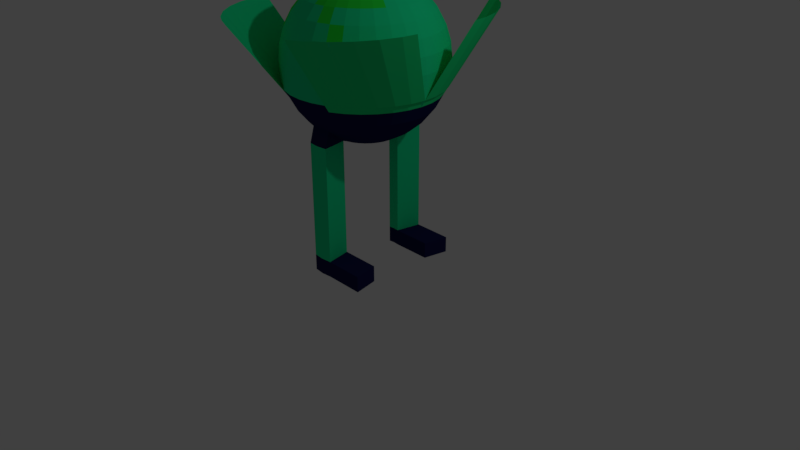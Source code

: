# Source: finalCabage.blend  (saved by Blender 2.78.0; exported with 4.5.12 LTS)
import bpy
from mathutils import Matrix  # noqa: F401  (used for matrix-valued properties, if any)

bpy.ops.wm.read_factory_settings(use_empty=True)
scene = bpy.context.scene
scene.name = 'Scene'

# ---- collections
col_collection_1 = bpy.data.collections.new('Collection 1'); scene.collection.children.link(col_collection_1)

# ---- materials (node trees are filled in below, after node groups)
mat_material = bpy.data.materials.new('Material')
mat_material.alpha_threshold = 0.0
mat_material.use_transparent_shadow = False
mat_material.diffuse_color = (0.01082, 0.8, 0.3162, 1.0)
mat_material.roughness = 0.5
mat_material_001 = bpy.data.materials.new('Material.001')
mat_material_001.alpha_threshold = 0.0
mat_material_001.use_transparent_shadow = False
mat_material_001.diffuse_color = (0.01004, 0.01278, 0.08001, 1.0)
mat_material_001.roughness = 0.5
mat_material_002 = bpy.data.materials.new('Material.002')
mat_material_002.alpha_threshold = 0.0
mat_material_002.use_transparent_shadow = False
mat_material_002.diffuse_color = (0.01472, 0.8, 0.233, 1.0)
mat_material_002.specular_color = (0.09326, 1.0, 0.271)
mat_material_002.roughness = 0.5
mat_material_003 = bpy.data.materials.new('Material.003')
mat_material_003.alpha_threshold = 0.0
mat_material_003.use_transparent_shadow = False
mat_material_003.diffuse_color = (0.02069, 0.8, 0.04549, 1.0)
mat_material_003.roughness = 0.5

# ---- material node trees

# ---- world
world_world = bpy.data.worlds.new('World'); scene.world = world_world
world_world.color = (0.05088, 0.05088, 0.05088)
world_world.use_sun_shadow = False
world_world.sun_shadow_jitter_overblur = 0.0
world_world.cycles.sampling_method = 'MANUAL'

# ---- cameras
cam_camera = bpy.data.cameras.new('Camera')
cam_camera.clip_end = 100.0
cam_camera.lens = 35.0
cam_camera.sensor_width = 32.0
cam_camera.sensor_height = 18.0
cam_camera.ortho_scale = 7.314
cam_camera.dof.focus_distance = 0.0
cam_camera.dof.aperture_fstop = 128.0

# ---- lights
light_lamp = bpy.data.lights.new('Lamp', 'POINT')
light_lamp.transmission_factor = 0.0
light_lamp.cutoff_distance = 30.0
light_lamp.energy = 100.0
light_lamp.shadow_buffer_clip_start = 1.001
light_lamp.shadow_soft_size = 0.1
light_lamp.shadow_maximum_resolution = 0.006
light_lamp.use_absolute_resolution = True

# ---- meshes
me_sphere = bpy.data.meshes.new('Sphere')
me_sphere.from_pydata([(0.03806, 0.1913, 3.565), (0.07466, 0.3753, 3.508), (0.1084, 0.5449, 3.416), (0.1379, 0.6935, 3.292), (0.1622, 0.8155, 3.14), (0.1802, 0.9061, 2.967), (0.1913, 0.9619, 2.78), (0.1951, 0.9808, 2.585), (0.1913, 0.9619, 2.291), (0.1802, 0.9061, 2.202), (0.1622, 0.8155, 2.029), (0.1379, 0.6935, 1.877), (0.1084, 0.5449, 1.753), (0.07466, 0.3753, 1.661), (0.03806, 0.1913, 1.604), (0.07466, 0.1802, 3.565), (0.1464, 0.3536, 3.508), (0.2126, 0.5133, 3.416), (0.2706, 0.6533, 3.292), (0.3182, 0.7682, 3.14), (0.3536, 0.8536, 2.967), (0.3753, 0.9061, 2.78), (0.3827, 0.9239, 2.585), (0.3753, 0.9061, 2.291), (0.3536, 0.8536, 2.202), (0.3182, 0.7682, 2.029), (0.2706, 0.6533, 1.877), (0.2126, 0.5133, 1.753), (0.1464, 0.3536, 1.661), (0.07466, 0.1802, 1.604), (0.1084, 0.1622, 3.565), (0.2126, 0.3182, 3.508), (0.3087, 0.4619, 3.416), (0.3928, 0.5879, 3.292), (0.4619, 0.6913, 3.14), (0.5133, 0.7682, 2.967), (0.5449, 0.8155, 2.78), (0.5556, 0.8315, 2.585), (0.5449, 0.8155, 2.291), (0.5133, 0.7682, 2.202), (0.4619, 0.6913, 2.029), (0.3928, 0.5879, 1.877), (0.3087, 0.4619, 1.753), (0.2126, 0.3182, 1.661), (0.1084, 0.1622, 1.604), (0.1379, 0.1379, 3.565), (0.2706, 0.2706, 3.508), (0.3928, 0.3928, 3.416), (0.5, 0.5, 3.292), (0.5879, 0.5879, 3.14), (0.6533, 0.6533, 2.967), (0.6935, 0.6935, 2.78), (0.7071, 0.7071, 2.585), (0.6935, 0.6935, 2.291), (0.6533, 0.6533, 2.202), (0.5879, 0.5879, 2.029), (0.5, 0.5, 1.877), (0.3928, 0.3928, 1.753), (0.2706, 0.2706, 1.661), (0.1379, 0.1379, 1.604), (0.1622, 0.1084, 3.565), (0.3182, 0.2126, 3.508), (0.4619, 0.3087, 3.416), (0.5879, 0.3928, 3.292), (0.6913, 0.4619, 3.14), (0.7682, 0.5133, 2.967), (0.8155, 0.5449, 2.78), (0.8315, 0.5556, 2.585), (0.8155, 0.5449, 2.291), (0.7682, 0.5133, 2.202), (0.6913, 0.4619, 2.029), (0.5879, 0.3928, 1.877), (0.4619, 0.3087, 1.753), (0.3182, 0.2126, 1.661), (0.1622, 0.1084, 1.604), (0.0, -3.258e-07, 1.585), (0.1802, 0.07466, 3.565), (0.3536, 0.1464, 3.508), (0.5133, 0.2126, 3.416), (0.6533, 0.2706, 3.292), (0.7682, 0.3182, 3.14), (0.8536, 0.3536, 2.967), (0.9061, 0.3753, 2.78), (0.9239, 0.3827, 2.585), (0.9061, 0.3753, 2.291), (0.8536, 0.3536, 2.202), (0.7682, 0.3182, 2.029), (0.6533, 0.2706, 1.877), (0.5133, 0.2126, 1.753), (0.3536, 0.1464, 1.661), (0.1802, 0.07466, 1.604), (0.1913, 0.03806, 3.565), (0.3753, 0.07466, 3.508), (0.5449, 0.1084, 3.416), (0.6935, 0.1379, 3.292), (0.8155, 0.1622, 3.14), (0.9061, 0.1802, 2.967), (0.9619, 0.1913, 2.78), (0.9808, 0.1951, 2.585), (0.9619, 0.1913, 2.291), (0.9061, 0.1802, 2.202), (0.8155, 0.1622, 2.029), (0.6935, 0.1379, 1.877), (0.5449, 0.1084, 1.753), (0.3753, 0.07466, 1.661), (0.1913, 0.03806, 1.604), (0.1951, -3.266e-07, 3.565), (0.3827, -3.192e-07, 3.508), (0.5556, -3.117e-07, 3.416), (0.7071, -3.192e-07, 3.292), (0.8315, -3.341e-07, 3.14), (0.9239, -2.745e-07, 2.967), (0.9808, -3.937e-07, 2.78), (1.0, -3.788e-07, 2.585), (0.9808, -3.937e-07, 2.291), (0.9239, -2.298e-07, 2.202), (0.8315, -3.341e-07, 2.029), (0.7071, -3.192e-07, 1.877), (0.5556, -3.415e-07, 1.753), (0.3827, -3.043e-07, 1.661), (0.1951, -3.08e-07, 1.604), (-1.81e-07, -5.968e-07, 3.585), (-0.1951, -3.117e-07, 3.565), (-0.3827, -2.819e-07, 3.508), (-0.5556, -2.819e-07, 3.416), (-0.7071, -1.851e-07, 3.292), (-0.8315, -1.404e-07, 3.14), (-0.9239, -3.192e-07, 2.967), (-0.9808, -9.567e-08, 2.78), (-1.0, -1.404e-07, 2.585), (-0.9808, -9.567e-08, 2.291), (-0.9239, -3.192e-07, 2.202), (-0.8315, -1.404e-07, 2.029), (-0.7071, -1.851e-07, 1.877), (-0.5556, -2.596e-07, 1.753), (-0.3827, -2.521e-07, 1.661), (-0.1951, -3.155e-07, 1.604), (-0.1913, 0.03806, 3.565), (-0.3753, 0.07466, 3.508), (-0.5449, 0.1084, 3.416), (-0.6935, 0.1379, 3.292), (-0.8155, 0.1622, 3.14), (-0.9061, 0.1802, 2.967), (-0.9619, 0.1913, 2.78), (-0.9808, 0.1951, 2.585), (-0.9619, 0.1913, 2.291), (-0.9061, 0.1802, 2.202), (-0.8155, 0.1622, 2.029), (-0.6935, 0.1379, 1.877), (-0.5449, 0.1084, 1.753), (-0.3753, 0.07466, 1.661), (-0.1913, 0.03806, 1.604), (-0.1802, 0.07466, 3.565), (-0.3536, 0.1464, 3.508), (-0.5133, 0.2126, 3.416), (-0.6533, 0.2706, 3.292), (-0.7682, 0.3182, 3.14), (-0.8536, 0.3536, 2.967), (-0.9061, 0.3753, 2.78), (-0.9239, 0.3827, 2.585), (-0.9061, 0.3753, 2.291), (-0.8536, 0.3536, 2.202), (-0.7682, 0.3182, 2.029), (-0.6533, 0.2706, 1.877), (-0.5133, 0.2126, 1.753), (-0.3536, 0.1464, 1.661), (-0.1802, 0.07466, 1.604), (-0.1622, 0.1084, 3.565), (-0.3182, 0.2126, 3.508), (-0.4619, 0.3087, 3.416), (-0.5879, 0.3928, 3.292), (-0.6913, 0.4619, 3.14), (-0.7682, 0.5133, 2.967), (-0.8155, 0.5449, 2.78), (-0.8315, 0.5556, 2.585), (-0.8155, 0.5449, 2.291), (-0.7682, 0.5133, 2.202), (-0.6913, 0.4619, 2.029), (-0.5879, 0.3928, 1.877), (-0.4619, 0.3087, 1.753), (-0.3182, 0.2126, 1.661), (-0.1622, 0.1084, 1.604), (-0.1379, 0.1379, 3.565), (-0.2706, 0.2706, 3.508), (-0.3928, 0.3928, 3.416), (-0.5, 0.5, 3.292), (-0.5879, 0.5879, 3.14), (-0.6533, 0.6533, 2.967), (-0.6935, 0.6935, 2.78), (-0.7071, 0.7071, 2.585), (-0.6935, 0.6935, 2.291), (-0.6533, 0.6533, 2.202), (-0.5879, 0.5879, 2.029), (-0.5, 0.5, 1.877), (-0.3928, 0.3928, 1.753), (-0.2706, 0.2706, 1.661), (-0.1379, 0.1379, 1.604), (-0.1084, 0.1622, 3.565), (-0.2126, 0.3182, 3.508), (-0.3087, 0.4619, 3.416), (-0.3928, 0.5879, 3.292), (-0.4619, 0.6913, 3.14), (-0.5133, 0.7682, 2.967), (-0.5449, 0.8155, 2.78), (-0.5556, 0.8315, 2.585), (-0.5449, 0.8155, 2.291), (-0.5133, 0.7682, 2.202), (-0.4619, 0.6913, 2.029), (-0.3928, 0.5879, 1.877), (-0.3087, 0.4619, 1.753), (-0.2126, 0.3182, 1.661), (-0.1084, 0.1622, 1.604), (-0.07466, 0.1802, 3.565), (-0.1464, 0.3536, 3.508), (-0.2126, 0.5133, 3.416), (-0.2706, 0.6533, 3.292), (-0.3182, 0.7682, 3.14), (-0.3536, 0.8536, 2.967), (-0.3753, 0.9061, 2.78), (-0.3827, 0.9239, 2.585), (-0.3753, 0.9061, 2.291), (-0.3536, 0.8536, 2.202), (-0.3182, 0.7682, 2.029), (-0.2706, 0.6533, 1.877), (-0.2126, 0.5133, 1.753), (-0.1464, 0.3536, 1.661), (-0.07466, 0.1802, 1.604), (-0.03806, 0.1913, 3.565), (-0.07466, 0.3753, 3.508), (-0.1084, 0.5449, 3.416), (-0.1379, 0.6935, 3.292), (-0.1622, 0.8155, 3.14), (-0.1802, 0.9061, 2.967), (-0.1913, 0.9619, 2.78), (-0.1951, 0.9808, 2.585), (-0.1913, 0.9619, 2.291), (-0.1802, 0.9061, 2.202), (-0.1622, 0.8155, 2.029), (-0.1379, 0.6935, 1.877), (-0.1084, 0.5449, 1.753), (-0.07466, 0.3753, 1.661), (-0.03806, 0.1913, 1.604), (3.749e-08, 0.1951, 3.565), (7.847e-08, 0.3827, 3.508), (1.083e-07, 0.5556, 3.416), (1.53e-07, 0.7071, 3.292), (2.722e-07, 0.8315, 3.14), (6.357e-08, 0.9239, 2.967), (2.573e-07, 0.9808, 2.78), (2.722e-07, 1.0, 2.585), (2.573e-07, 0.9808, 2.291), (6.357e-08, 0.9239, 2.202), (2.722e-07, 0.8315, 2.029), (1.53e-07, 0.7071, 1.877), (0.1379, 0.7487, 1.681), (7.847e-08, 0.3827, 1.661), (1.514e-08, 0.1951, 1.604), (0.3753, 0.9061, 2.291), (0.3536, 0.8536, 2.202), (0.5449, 0.8155, 2.291), (0.5133, 0.7682, 2.202), (0.6935, 0.6935, 2.291), (0.6533, 0.6533, 2.202), (0.8155, 0.5449, 2.291), (0.7682, 0.5133, 2.202), (0.9061, 0.3753, 2.291), (0.8536, 0.3536, 2.202), (0.9619, 0.1913, 2.291), (0.9061, 0.1802, 2.202), (0.9808, -3.937e-07, 2.291), (0.9239, -2.298e-07, 2.202), (-0.9808, -9.567e-08, 2.291), (-0.9239, -3.192e-07, 2.202), (-0.9619, 0.1913, 2.291), (-0.9061, 0.1802, 2.202), (-0.9061, 0.3753, 2.291), (-0.8536, 0.3536, 2.202), (-0.8155, 0.5449, 2.291), (-0.7682, 0.5133, 2.202), (-0.6935, 0.6935, 2.291), (-0.6533, 0.6533, 2.202), (-0.5449, 0.8155, 2.291), (-0.5133, 0.7682, 2.202), (-0.3753, 0.9061, 2.291), (-0.3536, 0.8536, 2.202), (0.5539, 1.531, 3.157), (0.5398, 1.497, 3.1), (0.7184, 1.439, 3.156), (0.698, 1.408, 3.098), (0.9143, 1.278, 3.156), (0.8884, 1.252, 3.098), (1.075, 1.082, 3.156), (1.045, 1.061, 3.098), (1.195, 0.8583, 3.156), (1.161, 0.8443, 3.098), (1.268, 0.6158, 3.156), (1.232, 0.6086, 3.098), (1.291, 0.4283, 3.157), (1.254, 0.4283, 3.1), (-1.291, 0.4283, 3.157), (-1.254, 0.4283, 3.1), (-1.268, 0.6158, 3.156), (-1.232, 0.6086, 3.098), (-1.195, 0.8583, 3.156), (-1.161, 0.8443, 3.098), (-1.075, 1.082, 3.156), (-1.045, 1.061, 3.098), (-0.9143, 1.278, 3.156), (-0.8884, 1.252, 3.098), (-0.7184, 1.439, 3.156), (-0.698, 1.408, 3.098), (-0.5539, 1.531, 3.157), (-0.5398, 1.497, 3.1), (0.1379, 0.7487, 1.681), (0.1084, 0.6001, 1.681), (0.07466, 0.4305, 1.681), (-0.1379, 0.7487, 1.681), (-0.1084, 0.6001, 1.681), (-0.07466, 0.4305, 1.681), (4.223e-08, 0.7623, 1.681), (0.1379, 0.7487, 0.9591), (-3.228e-08, 0.4379, 1.681), (0.1084, 0.6001, 1.681), (0.07466, 0.4305, 1.681), (-0.1379, 0.7487, 1.681), (-0.1084, 0.6001, 1.681), (-0.07466, 0.4305, 1.681), (4.223e-08, 0.7623, 1.681), (0.1379, 0.7487, 0.2165), (-3.228e-08, 0.4379, 1.681), (0.1084, 0.6001, 0.9591), (0.07466, 0.4305, 0.9591), (-0.1379, 0.7487, 0.9591), (-0.1084, 0.6001, 0.9591), (-0.07466, 0.4305, 0.9591), (4.223e-08, 0.7623, 0.9591), (0.1379, 0.7487, 0.01021), (-3.228e-08, 0.4379, 0.9591), (0.1084, 0.6001, 0.2165), (0.07466, 0.4305, 0.2165), (-0.1379, 0.7487, 0.2165), (-0.1084, 0.6001, 0.2165), (-0.07466, 0.4305, 0.2165), (4.223e-08, 0.7623, 0.2165), (0.643, 0.7487, 0.2165), (-3.228e-08, 0.4379, 0.2165), (0.1084, 0.6001, 0.01021), (0.07466, 0.4305, 0.01021), (-0.1379, 0.7487, 0.01021), (-0.1084, 0.6001, 0.01021), (-0.07466, 0.4305, 0.01021), (4.223e-08, 0.7623, 0.01021), (1.243e-08, 0.6108, 0.01021), (-3.228e-08, 0.4379, 0.01021), (0.6135, 0.6001, 0.2165), (0.5797, 0.4305, 0.2165), (0.6135, 0.6001, 0.01021), (0.5797, 0.4305, 0.01021), (0.643, 0.7487, 0.01021)], [], [(253, 11, 313, 319), (247, 246, 4, 5), (240, 239, 317, 318), (248, 247, 5, 6), (256, 255, 13, 14), (249, 248, 6, 7), (242, 121, 0), (75, 256, 14), (250, 249, 7, 8), (243, 242, 0, 1), (251, 250, 8, 9), (244, 243, 1, 2), (252, 251, 9, 10), (245, 244, 2, 3), (253, 252, 10, 11), (246, 245, 3, 4), (11, 10, 25, 26), (4, 3, 18, 19), (12, 11, 26, 27), (5, 4, 19, 20), (13, 12, 27, 28), (6, 5, 20, 21), (14, 13, 28, 29), (7, 6, 21, 22), (0, 121, 15), (75, 14, 29), (8, 7, 22, 23), (1, 0, 15, 16), (9, 8, 23, 24), (2, 1, 16, 17), (10, 9, 24, 25), (3, 2, 17, 18), (15, 121, 30), (75, 29, 44), (23, 22, 37, 38), (16, 15, 30, 31), (38, 53, 261, 259), (17, 16, 31, 32), (25, 24, 39, 40), (18, 17, 32, 33), (26, 25, 40, 41), (19, 18, 33, 34), (27, 26, 41, 42), (20, 19, 34, 35), (28, 27, 42, 43), (21, 20, 35, 36), (29, 28, 43, 44), (22, 21, 36, 37), (34, 33, 48, 49), (42, 41, 56, 57), (35, 34, 49, 50), (43, 42, 57, 58), (36, 35, 50, 51), (44, 43, 58, 59), (37, 36, 51, 52), (30, 121, 45), (75, 44, 59), (38, 37, 52, 53), (31, 30, 45, 46), (100, 85, 266, 268), (32, 31, 46, 47), (40, 39, 54, 55), (33, 32, 47, 48), (41, 40, 55, 56), (53, 52, 67, 68), (46, 45, 60, 61), (176, 161, 276, 278), (47, 46, 61, 62), (55, 54, 69, 70), (48, 47, 62, 63), (56, 55, 70, 71), (49, 48, 63, 64), (57, 56, 71, 72), (50, 49, 64, 65), (58, 57, 72, 73), (51, 50, 65, 66), (59, 58, 73, 74), (52, 51, 66, 67), (45, 121, 60), (75, 59, 74), (72, 71, 87, 88), (65, 64, 80, 81), (73, 72, 88, 89), (66, 65, 81, 82), (74, 73, 89, 90), (67, 66, 82, 83), (60, 121, 76), (75, 74, 90), (68, 67, 83, 84), (61, 60, 76, 77), (190, 205, 281, 279), (62, 61, 77, 78), (70, 69, 85, 86), (63, 62, 78, 79), (71, 70, 86, 87), (64, 63, 79, 80), (77, 76, 91, 92), (221, 206, 282, 284), (78, 77, 92, 93), (86, 85, 100, 101), (79, 78, 93, 94), (87, 86, 101, 102), (80, 79, 94, 95), (88, 87, 102, 103), (81, 80, 95, 96), (89, 88, 103, 104), (82, 81, 96, 97), (90, 89, 104, 105), (83, 82, 97, 98), (76, 121, 91), (75, 90, 105), (84, 83, 98, 99), (96, 95, 110, 111), (104, 103, 118, 119), (97, 96, 111, 112), (105, 104, 119, 120), (98, 97, 112, 113), (91, 121, 106), (75, 105, 120), (99, 98, 113, 114), (92, 91, 106, 107), (160, 175, 277, 275), (93, 92, 107, 108), (101, 100, 115, 116), (94, 93, 108, 109), (102, 101, 116, 117), (95, 94, 109, 110), (103, 102, 117, 118), (136, 135, 150, 151), (129, 128, 143, 144), (122, 121, 137), (75, 136, 151), (130, 129, 144, 145), (123, 122, 137, 138), (69, 54, 262, 264), (124, 123, 138, 139), (132, 131, 146, 147), (125, 124, 139, 140), (133, 132, 147, 148), (126, 125, 140, 141), (134, 133, 148, 149), (127, 126, 141, 142), (135, 134, 149, 150), (128, 127, 142, 143), (140, 139, 154, 155), (148, 147, 162, 163), (141, 140, 155, 156), (149, 148, 163, 164), (142, 141, 156, 157), (150, 149, 164, 165), (143, 142, 157, 158), (151, 150, 165, 166), (144, 143, 158, 159), (137, 121, 152), (75, 151, 166), (145, 144, 159, 160), (138, 137, 152, 153), (115, 100, 268, 270), (139, 138, 153, 154), (147, 146, 161, 162), (159, 158, 173, 174), (152, 121, 167), (75, 166, 181), (160, 159, 174, 175), (153, 152, 167, 168), (146, 131, 272, 274), (154, 153, 168, 169), (162, 161, 176, 177), (155, 154, 169, 170), (163, 162, 177, 178), (156, 155, 170, 171), (164, 163, 178, 179), (157, 156, 171, 172), (165, 164, 179, 180), (158, 157, 172, 173), (166, 165, 180, 181), (178, 177, 192, 193), (171, 170, 185, 186), (179, 178, 193, 194), (172, 171, 186, 187), (180, 179, 194, 195), (173, 172, 187, 188), (181, 180, 195, 196), (174, 173, 188, 189), (167, 121, 182), (75, 181, 196), (175, 174, 189, 190), (168, 167, 182, 183), (131, 130, 271, 272), (169, 168, 183, 184), (177, 176, 191, 192), (170, 169, 184, 185), (75, 196, 211), (190, 189, 204, 205), (183, 182, 197, 198), (205, 220, 283, 281), (184, 183, 198, 199), (192, 191, 206, 207), (185, 184, 199, 200), (193, 192, 207, 208), (186, 185, 200, 201), (194, 193, 208, 209), (187, 186, 201, 202), (195, 194, 209, 210), (188, 187, 202, 203), (196, 195, 210, 211), (189, 188, 203, 204), (182, 121, 197), (209, 208, 223, 224), (202, 201, 216, 217), (210, 209, 224, 225), (203, 202, 217, 218), (211, 210, 225, 226), (204, 203, 218, 219), (197, 121, 212), (75, 211, 226), (205, 204, 219, 220), (198, 197, 212, 213), (191, 176, 278, 280), (199, 198, 213, 214), (207, 206, 221, 222), (200, 199, 214, 215), (208, 207, 222, 223), (201, 200, 215, 216), (213, 212, 227, 228), (221, 220, 235, 236), (214, 213, 228, 229), (222, 221, 236, 237), (215, 214, 229, 230), (223, 222, 237, 238), (216, 215, 230, 231), (224, 223, 238, 239), (217, 216, 231, 232), (225, 224, 239, 240), (218, 217, 232, 233), (226, 225, 240, 241), (219, 218, 233, 234), (212, 121, 227), (75, 226, 241), (220, 219, 234, 235), (232, 231, 246, 247), (11, 12, 314, 313), (233, 232, 247, 248), (241, 240, 255, 256), (234, 233, 248, 249), (227, 121, 242), (75, 241, 256), (235, 234, 249, 250), (228, 227, 242, 243), (236, 235, 250, 251), (229, 228, 243, 244), (237, 236, 251, 252), (230, 229, 244, 245), (238, 237, 252, 253), (231, 230, 245, 246), (255, 240, 318, 321), (258, 257, 285, 286), (266, 264, 292, 294), (276, 274, 302, 304), (263, 265, 293, 291), (273, 275, 303, 301), (284, 282, 310, 312), (281, 283, 311, 309), (264, 262, 290, 292), (274, 272, 300, 302), (283, 284, 312, 311), (261, 263, 291, 289), (271, 273, 301, 299), (84, 99, 267, 265), (54, 39, 260, 262), (206, 191, 280, 282), (23, 38, 259, 257), (145, 160, 275, 273), (68, 84, 265, 263), (161, 146, 274, 276), (39, 24, 258, 260), (85, 69, 264, 266), (24, 23, 257, 258), (53, 68, 263, 261), (175, 190, 279, 277), (114, 115, 270, 269), (220, 221, 284, 283), (130, 145, 273, 271), (99, 114, 269, 267), (286, 285, 287, 288), (288, 287, 289, 290), (290, 289, 291, 292), (292, 291, 293, 294), (294, 293, 295, 296), (296, 295, 297, 298), (300, 299, 301, 302), (302, 301, 303, 304), (304, 303, 305, 306), (306, 305, 307, 308), (308, 307, 309, 310), (310, 309, 311, 312), (275, 277, 305, 303), (268, 266, 294, 296), (278, 276, 304, 306), (265, 267, 295, 293), (257, 259, 287, 285), (269, 270, 298, 297), (260, 258, 286, 288), (277, 279, 307, 305), (267, 269, 297, 295), (280, 278, 306, 308), (270, 268, 296, 298), (259, 261, 289, 287), (272, 271, 299, 300), (262, 260, 288, 290), (279, 281, 309, 307), (282, 280, 308, 310), (314, 315, 323, 322), (318, 317, 325, 326), (313, 314, 322, 254), (315, 321, 329, 323), (238, 253, 319, 316), (12, 13, 315, 314), (13, 255, 321, 315), (239, 238, 316, 317), (254, 322, 330, 320), (323, 329, 337, 331), (325, 324, 332, 333), (329, 326, 334, 337), (319, 313, 254, 327), (316, 319, 327, 324), (321, 318, 326, 329), (317, 316, 324, 325), (337, 334, 342, 345), (332, 335, 343, 340), (335, 320, 328, 343), (330, 331, 339, 338), (326, 325, 333, 334), (322, 323, 331, 330), (327, 254, 320, 335), (324, 327, 335, 332), (340, 343, 351, 348), (343, 328, 336, 351), (346, 336, 358, 356), (342, 341, 349, 350), (333, 332, 340, 341), (331, 337, 345, 339), (320, 330, 338, 328), (334, 333, 341, 342), (352, 351, 336, 346), (353, 352, 346, 347), (350, 349, 352, 353), (349, 348, 351, 352), (345, 342, 350, 353), (341, 340, 348, 349), (339, 345, 353, 347), (339, 347, 357, 355), (354, 355, 357, 356), (344, 354, 356, 358), (338, 339, 355, 354), (336, 328, 344, 358), (347, 346, 356, 357), (328, 338, 354, 344)])
me_sphere.polygons.foreach_set('material_index', [1, 0, 1, 0, 1, 0, 0, 1, 0, 0, 1, 3, 1, 3, 1, 0, 1, 3, 1, 0, 1, 0, 1, 0, 0, 1, 0, 0, 1, 0, 1, 3, 0, 1, 0, 0, 0, 0, 1, 3, 1, 0, 1, 3, 1, 0, 1, 0, 0, 1, 0, 1, 0, 1, 0, 0, 1, 0, 0, 0, 0, 1, 3, 1, 0, 0, 0, 0, 1, 3, 1, 0, 1, 0, 1, 0, 1, 0, 0, 1, 1, 0, 1, 0, 1, 0, 0, 1, 0, 0, 0, 0, 1, 3, 1, 0, 0, 0, 0, 1, 0, 1, 0, 1, 0, 1, 0, 1, 0, 0, 1, 0, 0, 1, 0, 1, 0, 0, 1, 0, 0, 0, 0, 1, 0, 1, 0, 1, 1, 0, 0, 1, 0, 0, 0, 0, 1, 0, 1, 0, 1, 0, 1, 0, 0, 1, 0, 1, 0, 1, 0, 1, 0, 0, 1, 0, 0, 0, 0, 1, 0, 0, 1, 0, 0, 0, 0, 1, 0, 1, 0, 1, 0, 1, 0, 1, 1, 0, 1, 0, 1, 3, 1, 0, 0, 1, 0, 0, 0, 0, 1, 0, 1, 0, 0, 0, 3, 1, 3, 1, 3, 1, 3, 1, 0, 1, 0, 0, 1, 0, 1, 0, 1, 0, 0, 1, 0, 0, 0, 3, 1, 0, 1, 0, 0, 1, 3, 1, 0, 1, 0, 1, 0, 1, 0, 1, 0, 0, 1, 0, 0, 1, 0, 1, 0, 0, 1, 0, 0, 1, 3, 1, 0, 1, 0, 1, 0, 2, 0, 2, 0, 0, 0, 2, 0, 0, 2, 0, 0, 0, 0, 0, 0, 0, 0, 0, 0, 0, 0, 0, 0, 0, 0, 0, 2, 2, 0, 0, 0, 0, 0, 0, 0, 0, 0, 0, 0, 2, 0, 2, 2, 0, 2, 0, 2, 0, 2, 2, 0, 2, 0, 0, 0, 0, 0, 0, 1, 1, 1, 1, 0, 0, 0, 0, 0, 0, 0, 0, 0, 0, 0, 0, 0, 0, 0, 0, 1, 1, 1, 1, 0, 0, 0, 0, 1, 1, 1, 1, 1, 1, 1, 1, 1, 1, 1, 1, 1, 1])
me_sphere.materials.append(mat_material)
me_sphere.materials.append(mat_material_001)
me_sphere.materials.append(mat_material_002)
me_sphere.materials.append(mat_material_003)
me_sphere.use_remesh_preserve_volume = False
me_sphere.use_remesh_preserve_attributes = False
me_sphere.use_mirror_vertex_groups = False
me_sphere.update()
arm_armature_001 = bpy.data.armatures.new('Armature.001')  # bones are not reproduced

# ---- objects
ob_armature_001 = bpy.data.objects.new('Armature.001', arm_armature_001)
ob_sphere = bpy.data.objects.new('Sphere', me_sphere)
ob_lamp = bpy.data.objects.new('Lamp', light_lamp)
ob_camera = bpy.data.objects.new('Camera', cam_camera)

# ---- transforms, parenting, visibility, modifiers, constraints
ob_armature_001.location = (7.451e-09, 0.0, 1.192e-07)
ob_armature_001.rotation_euler = (-3.133, -0.0, 0.0)
ob_armature_001.scale = (0.6735, 0.6735, 0.6735)
ob_armature_001.show_in_front = True
ob_armature_001.lineart.crease_threshold = 0.0
ob_sphere.parent = ob_armature_001
ob_sphere.matrix_parent_inverse = Matrix(((1.485, 0.0, -0.0, -1.106e-08), (0.0, -1.485, -0.01233, 1.47e-09), (0.0, 0.01233, -1.485, 1.77e-07), (0.0, 0.0, 0.0, 1.0)))
ob_sphere.location = (0.0, 0.0, 0.0)
ob_sphere.lineart.crease_threshold = 0.0
_vg = ob_sphere.vertex_groups.new(name='UpperBone.l')
for _i, _w in zip([5, 6, 7, 8, 9, 10, 11, 12, 13, 14, 20, 21, 22, 23, 24, 25, 26, 27, 28, 29, 35, 36, 37, 38, 39, 40, 41, 42, 43, 44, 51, 52, 53, 54, 55, 56, 57, 58, 59, 67, 68, 69, 70, 71, 72, 73, 74, 75, 84, 85, 86, 87, 88, 89, 90, 100, 101, 102, 103, 104, 105, 115, 116, 117, 118, 119, 120, 131, 132, 133, 134, 135, 136, 146, 147, 148, 149, 150, 151, 160, 161, 162, 163, 164, 165, 166, 174, 175, 176, 177, 178, 179, 180, 181, 188, 189, 190, 191, 192, 193, 194, 195, 196, 202, 203, 204, 205, 206, 207, 208, 209, 210, 211, 217, 218, 219, 220, 221, 222, 223, 224, 225, 226, 232, 233, 234, 235, 236, 237, 238, 239, 240, 241, 247, 248, 249, 250, 251, 252, 253, 254, 255, 256, 271, 272, 273, 274, 275, 276, 277, 278, 279, 280, 281, 282, 283, 284, 299, 300, 301, 302, 303, 304, 305, 306, 307, 308, 309, 310, 311, 312, 313, 314, 315, 316, 317, 318, 319, 321, 322, 323, 324, 325, 326, 327, 329], [0.02374, 0.05846, 0.09367, 0.1934, 0.2634, 0.4406, 0.7226, 0.7886, 0.3025, 0.1125, 0.01518, 0.05017, 0.0778, 0.1543, 0.2503, 0.3651, 0.5084, 0.5385, 0.2623, 0.1077, 0.003615, 0.02789, 0.05528, 0.08485, 0.2416, 0.2815, 0.3589, 0.3714, 0.2139, 0.1004, 0.008099, 0.02715, 0.05384, 0.1985, 0.2136, 0.2462, 0.2497, 0.1697, 0.09222, 0.004592, 0.02188, 0.157, 0.1632, 0.1772, 0.1772, 0.1355, 0.08479, 0.06215, 0.0009165, 0.1266, 0.1294, 0.1357, 0.1346, 0.112, 0.07906, 0.1087, 0.1102, 0.1134, 0.112, 0.09845, 0.07566, 0.1032, 0.1042, 0.1061, 0.1046, 0.09417, 0.07492, 0.09296, 0.09341, 0.09422, 0.09202, 0.08309, 0.06805, 0.09848, 0.09942, 0.1012, 0.09886, 0.08734, 0.0692, 0.001203, 0.1159, 0.1178, 0.1214, 0.1185, 0.09966, 0.07283, 0.004881, 0.02228, 0.1459, 0.1504, 0.1586, 0.1549, 0.1208, 0.0787, 0.008364, 0.02755, 0.05416, 0.1884, 0.2005, 0.2194, 0.2156, 0.1518, 0.08636, 0.003797, 0.0282, 0.05554, 0.08539, 0.2361, 0.2731, 0.3169, 0.3149, 0.1926, 0.095, 0.01534, 0.05032, 0.07812, 0.1554, 0.2536, 0.3797, 0.4746, 0.4794, 0.2401, 0.1034, 0.02383, 0.05855, 0.09383, 0.1937, 0.2635, 0.4372, 0.6821, 0.7082, 0.2821, 0.1099, 0.02688, 0.06145, 0.09906, 0.2042, 0.2731, 0.4646, 0.7626, 0.9716, 0.292, 0.113, 0.06168, 0.05731, 0.0726, 0.05091, 0.08311, 0.0482, 0.09391, 0.05199, 0.1056, 0.05981, 0.1186, 0.07381, 0.09879, 0.09703, 0.07954, 0.07825, 0.08144, 0.08013, 0.08467, 0.08343, 0.08835, 0.08718, 0.09191, 0.09089, 0.09466, 0.09399, 0.09525, 0.09553, 0.9311, 0.9617, 0.4475, 0.8699, 0.7899, 0.3922, 0.9228, 0.355, 0.9949, 0.9764, 0.9603, 0.9726, 0.9676, 0.969, 0.9723]): _vg.add([_i], _w, 'REPLACE')
_vg = ob_sphere.vertex_groups.new(name='LowerBone.l')
for _i, _w in zip([254, 320, 324, 325, 326, 327, 329, 330, 331, 332, 333, 334, 335, 337, 339, 340, 341, 342, 343, 345, 347, 348, 349, 350, 351, 352, 353], [0.006243, 0.9773, 0.02851, 0.00427, 0.01423, 0.01131, 0.00479, 0.9939, 0.9758, 0.9728, 0.9818, 0.9739, 0.9763, 0.9749, 0.06644, 0.4549, 0.4936, 0.3827, 0.07543, 0.1774, 0.01904, 0.3069, 0.157, 0.1155, 0.09114, 0.06315, 0.07149]): _vg.add([_i], _w, 'REPLACE')
_vg = ob_sphere.vertex_groups.new(name='FeetBone.l')
for _i, _w in zip([328, 336, 338, 339, 340, 341, 342, 343, 344, 345, 346, 347, 348, 349, 350, 351, 352, 353, 354, 355, 356, 357, 358], [0.9867, 0.9834, 0.9976, 0.9334, 0.545, 0.5063, 0.6171, 0.9244, 0.9991, 0.8223, 0.9834, 0.9654, 0.693, 0.843, 0.8844, 0.9088, 0.9368, 0.9284, 0.9992, 0.9973, 0.9999, 0.998, 0.9993]): _vg.add([_i], _w, 'REPLACE')
_vg = ob_sphere.vertex_groups.new(name='UpperBone.r')
_vg = ob_sphere.vertex_groups.new(name='LowerBone.r')
_vg = ob_sphere.vertex_groups.new(name='FeetBone.r')
_vg = ob_sphere.vertex_groups.new(name='Bone')
for _i, _w in zip([0, 1, 2, 3, 4, 5, 6, 7, 8, 9, 10, 11, 12, 13, 14, 15, 16, 17, 18, 19, 20, 21, 22, 23, 24, 25, 26, 27, 28, 29, 30, 31, 32, 33, 34, 35, 36, 37, 38, 39, 40, 41, 42, 43, 44, 45, 46, 47, 48, 49, 50, 51, 52, 53, 54, 55, 56, 57, 58, 59, 60, 61, 62, 63, 64, 65, 66, 67, 68, 69, 70, 71, 72, 73, 74, 75, 76, 77, 78, 79, 80, 81, 82, 83, 84, 85, 86, 87, 88, 89, 90, 91, 92, 93, 94, 95, 96, 97, 98, 99, 100, 101, 102, 103, 104, 105, 106, 107, 108, 109, 110, 111, 112, 113, 114, 115, 116, 117, 118, 119, 120, 121, 122, 123, 124, 125, 126, 127, 128, 129, 130, 131, 132, 133, 134, 135, 136, 137, 138, 139, 140, 141, 142, 143, 144, 145, 146, 147, 148, 149, 150, 151, 152, 153, 154, 155, 156, 157, 158, 159, 160, 161, 162, 163, 164, 165, 166, 167, 168, 169, 170, 171, 172, 173, 174, 175, 176, 177, 178, 179, 180, 181, 182, 183, 184, 185, 186, 187, 188, 189, 190, 191, 192, 193, 194, 195, 196, 197, 198, 199, 200, 201, 202, 203, 204, 205, 206, 207, 208, 209, 210, 211, 212, 213, 214, 215, 216, 217, 218, 219, 220, 221, 222, 223, 224, 225, 226, 227, 228, 229, 230, 231, 232, 233, 234, 235, 236, 237, 238, 239, 240, 241, 242, 243, 244, 245, 246, 247, 248, 249, 250, 251, 252, 253, 255, 256, 257, 258, 259, 260, 261, 262, 263, 264, 265, 266, 267, 268, 269, 270, 271, 272, 273, 274, 275, 276, 277, 278, 279, 280, 281, 282, 283, 284, 285, 286, 287, 288, 289, 290, 291, 292, 293, 294, 295, 296, 297, 298, 299, 300, 301, 302, 303, 304, 305, 306, 307, 308, 309, 310, 311, 312, 313, 314, 315, 316, 317, 318, 319, 321], [0.9949, 0.9933, 0.9903, 0.9851, 0.9767, 0.9631, 0.9415, 0.9063, 0.8066, 0.7366, 0.5594, 0.2774, 0.2114, 0.6975, 0.8875, 0.9949, 0.9935, 0.9908, 0.9861, 0.9788, 0.9674, 0.9498, 0.9222, 0.8457, 0.7497, 0.6349, 0.4916, 0.4615, 0.7377, 0.8923, 0.995, 0.9938, 0.9914, 0.9876, 0.9818, 0.9732, 0.9611, 0.9447, 0.9151, 0.7584, 0.7185, 0.6411, 0.6286, 0.7861, 0.8996, 0.9951, 0.994, 0.9921, 0.9892, 0.9848, 0.9788, 0.971, 0.9614, 0.9462, 0.8015, 0.7864, 0.7538, 0.7503, 0.8303, 0.9078, 0.9951, 0.9943, 0.9928, 0.9906, 0.9875, 0.9834, 0.9784, 0.9727, 0.9641, 0.843, 0.8368, 0.8228, 0.8228, 0.8645, 0.9152, 0.9378, 0.9952, 0.9945, 0.9933, 0.9917, 0.9894, 0.9866, 0.9834, 0.9799, 0.9745, 0.8734, 0.8706, 0.8643, 0.8654, 0.888, 0.9209, 0.9952, 0.9946, 0.9937, 0.9923, 0.9906, 0.9885, 0.9863, 0.9839, 0.9805, 0.8913, 0.8898, 0.8866, 0.888, 0.9016, 0.9243, 0.9952, 0.9946, 0.9937, 0.9925, 0.9909, 0.9891, 0.9872, 0.9854, 0.9834, 0.8968, 0.8958, 0.8939, 0.8954, 0.9058, 0.9251, 0.9954, 0.9951, 0.9946, 0.9936, 0.9924, 0.9908, 0.989, 0.9871, 0.9853, 0.9833, 0.907, 0.9066, 0.9058, 0.908, 0.9169, 0.9319, 0.9952, 0.9946, 0.9936, 0.9923, 0.9905, 0.9885, 0.9862, 0.9838, 0.9804, 0.9015, 0.9006, 0.8988, 0.9011, 0.9127, 0.9308, 0.9951, 0.9945, 0.9933, 0.9916, 0.9894, 0.9866, 0.9833, 0.9797, 0.9744, 0.8841, 0.8822, 0.8786, 0.8815, 0.9003, 0.9272, 0.9951, 0.9943, 0.9928, 0.9905, 0.9874, 0.9833, 0.9783, 0.9726, 0.9639, 0.8541, 0.8496, 0.8414, 0.8451, 0.8792, 0.9213, 0.995, 0.994, 0.9921, 0.9891, 0.9848, 0.9787, 0.9708, 0.9612, 0.9458, 0.8116, 0.7995, 0.7806, 0.7844, 0.8482, 0.9136, 0.995, 0.9937, 0.9914, 0.9876, 0.9817, 0.9731, 0.9609, 0.9445, 0.9146, 0.7639, 0.7269, 0.6831, 0.6851, 0.8074, 0.905, 0.9949, 0.9935, 0.9907, 0.9861, 0.9788, 0.9673, 0.9497, 0.9219, 0.8446, 0.7464, 0.6203, 0.5254, 0.5206, 0.7599, 0.8966, 0.9949, 0.9933, 0.9903, 0.9851, 0.9766, 0.9631, 0.9415, 0.9062, 0.8063, 0.7365, 0.5628, 0.3179, 0.2918, 0.7179, 0.8901, 0.9949, 0.9933, 0.9901, 0.9847, 0.9759, 0.9616, 0.9386, 0.9009, 0.7958, 0.7269, 0.5354, 0.2374, 0.708, 0.887, 1.0, 1.0, 1.0, 1.0, 1.0, 1.0, 1.0, 1.0, 1.0, 1.0, 1.0, 1.0, 1.0, 1.0, 0.9315, 0.9362, 0.9215, 0.9444, 0.9117, 0.9473, 0.9015, 0.9451, 0.8905, 0.9376, 0.878, 0.9237, 0.8984, 0.9002, 1.0, 1.0, 1.0, 1.0, 1.0, 1.0, 1.0, 1.0, 1.0, 1.0, 1.0, 1.0, 1.0, 1.0, 0.9162, 0.9174, 0.9144, 0.9158, 0.9114, 0.9127, 0.9079, 0.9091, 0.9045, 0.9055, 0.9018, 0.9025, 0.9012, 0.9009, 0.06892, 0.02653, 0.5525, 0.1301, 0.2101, 0.6078, 0.07721, 0.645]): _vg.add([_i], _w, 'REPLACE')
_m = ob_sphere.modifiers.new('Mirror', 'MIRROR')
_m.use_axis = (False, True, False)
_m = ob_sphere.modifiers.new('Armature', 'ARMATURE')
_m.object = ob_armature_001
ob_lamp.location = (4.076, 1.005, 5.904)
ob_lamp.rotation_euler = (0.6503, 0.05522, 1.866)
ob_lamp.lock_rotations_4d = False
ob_lamp.empty_display_type = 'ARROWS'
ob_lamp.color = (0.0, 0.0, 0.0, 0.0)
ob_lamp.lineart.crease_threshold = 0.0
ob_camera.location = (7.481, -6.508, 5.344)
ob_camera.rotation_euler = (1.109, 0.0, 0.8149)
ob_camera.lock_rotations_4d = False
ob_camera.empty_display_type = 'ARROWS'
ob_camera.color = (0.0, 0.0, 0.0, 0.0)
ob_camera.display_type = 'WIRE'
ob_camera.lineart.crease_threshold = 0.0

# ---- collection membership
col_collection_1.objects.link(ob_armature_001)
col_collection_1.objects.link(ob_sphere)
col_collection_1.objects.link(ob_lamp)
col_collection_1.objects.link(ob_camera)

# ---- scene / render settings (as saved in the file)
scene.camera = ob_camera
scene.frame_start = 1; scene.frame_end = 24; scene.frame_set(16)
scene.render.engine = 'BLENDER_EEVEE_NEXT'
scene.render.resolution_percentage = 50
scene.render.dither_intensity = 0.0
scene.cycles.use_denoising = False
scene.cycles.samples = 128
scene.cycles.sampling_pattern = 'TABULATED_SOBOL'
scene.cycles.light_sampling_threshold = 0.0
scene.cycles.use_adaptive_sampling = False
scene.cycles.use_light_tree = False
scene.cycles.blur_glossy = 0.0
scene.cycles.sample_clamp_indirect = 0.0
scene.view_settings.view_transform = 'Standard'
bpy.context.view_layer.update()
